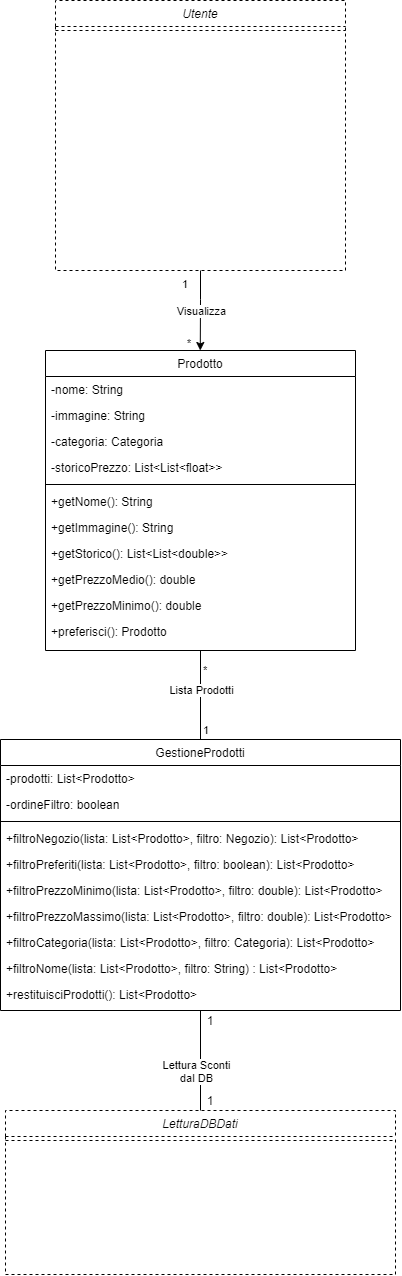

The diagram above was exported from draw.io. Its source (the exported page's mxGraphModel, read from the mxfile embedded in the PNG):
<mxGraphModel dx="5893" dy="2882" grid="1" gridSize="10" guides="1" tooltips="1" connect="1" arrows="1" fold="1" page="1" pageScale="1" pageWidth="1169" pageHeight="827" math="0" shadow="0">
  <root>
    <mxCell id="0" />
    <mxCell id="1" parent="0" />
    <mxCell id="HG3mYx-gKlURyib71wjE-33" value="Prodotto" style="swimlane;fontStyle=0;align=center;verticalAlign=top;childLayout=stackLayout;horizontal=1;startSize=26;horizontalStack=0;resizeParent=1;resizeLast=0;collapsible=1;marginBottom=0;rounded=0;shadow=0;strokeWidth=1;" vertex="1" parent="1">
      <mxGeometry x="-1245" y="-270" width="310" height="300" as="geometry">
        <mxRectangle x="-1070" y="-380" width="170" height="26" as="alternateBounds" />
      </mxGeometry>
    </mxCell>
    <mxCell id="HG3mYx-gKlURyib71wjE-34" value="-nome: String" style="text;align=left;verticalAlign=top;spacingLeft=4;spacingRight=4;overflow=hidden;rotatable=0;points=[[0,0.5],[1,0.5]];portConstraint=eastwest;" vertex="1" parent="HG3mYx-gKlURyib71wjE-33">
      <mxGeometry y="26" width="310" height="26" as="geometry" />
    </mxCell>
    <mxCell id="HG3mYx-gKlURyib71wjE-35" value="-immagine: String" style="text;align=left;verticalAlign=top;spacingLeft=4;spacingRight=4;overflow=hidden;rotatable=0;points=[[0,0.5],[1,0.5]];portConstraint=eastwest;" vertex="1" parent="HG3mYx-gKlURyib71wjE-33">
      <mxGeometry y="52" width="310" height="26" as="geometry" />
    </mxCell>
    <mxCell id="HG3mYx-gKlURyib71wjE-36" value="-categoria: Categoria" style="text;align=left;verticalAlign=top;spacingLeft=4;spacingRight=4;overflow=hidden;rotatable=0;points=[[0,0.5],[1,0.5]];portConstraint=eastwest;" vertex="1" parent="HG3mYx-gKlURyib71wjE-33">
      <mxGeometry y="78" width="310" height="26" as="geometry" />
    </mxCell>
    <mxCell id="HG3mYx-gKlURyib71wjE-37" value="-storicoPrezzo: List&lt;List&lt;float&gt;&gt;" style="text;align=left;verticalAlign=top;spacingLeft=4;spacingRight=4;overflow=hidden;rotatable=0;points=[[0,0.5],[1,0.5]];portConstraint=eastwest;" vertex="1" parent="HG3mYx-gKlURyib71wjE-33">
      <mxGeometry y="104" width="310" height="26" as="geometry" />
    </mxCell>
    <mxCell id="HG3mYx-gKlURyib71wjE-38" value="" style="line;html=1;strokeWidth=1;align=left;verticalAlign=middle;spacingTop=-1;spacingLeft=3;spacingRight=3;rotatable=0;labelPosition=right;points=[];portConstraint=eastwest;" vertex="1" parent="HG3mYx-gKlURyib71wjE-33">
      <mxGeometry y="130" width="310" height="8" as="geometry" />
    </mxCell>
    <mxCell id="HG3mYx-gKlURyib71wjE-39" value="+getNome(): String" style="text;align=left;verticalAlign=top;spacingLeft=4;spacingRight=4;overflow=hidden;rotatable=0;points=[[0,0.5],[1,0.5]];portConstraint=eastwest;" vertex="1" parent="HG3mYx-gKlURyib71wjE-33">
      <mxGeometry y="138" width="310" height="26" as="geometry" />
    </mxCell>
    <mxCell id="HG3mYx-gKlURyib71wjE-40" value="+getImmagine(): String" style="text;align=left;verticalAlign=top;spacingLeft=4;spacingRight=4;overflow=hidden;rotatable=0;points=[[0,0.5],[1,0.5]];portConstraint=eastwest;" vertex="1" parent="HG3mYx-gKlURyib71wjE-33">
      <mxGeometry y="164" width="310" height="26" as="geometry" />
    </mxCell>
    <mxCell id="HG3mYx-gKlURyib71wjE-41" value="+getStorico(): List&lt;List&lt;double&gt;&gt;" style="text;align=left;verticalAlign=top;spacingLeft=4;spacingRight=4;overflow=hidden;rotatable=0;points=[[0,0.5],[1,0.5]];portConstraint=eastwest;" vertex="1" parent="HG3mYx-gKlURyib71wjE-33">
      <mxGeometry y="190" width="310" height="26" as="geometry" />
    </mxCell>
    <mxCell id="HG3mYx-gKlURyib71wjE-42" value="+getPrezzoMedio(): double" style="text;align=left;verticalAlign=top;spacingLeft=4;spacingRight=4;overflow=hidden;rotatable=0;points=[[0,0.5],[1,0.5]];portConstraint=eastwest;" vertex="1" parent="HG3mYx-gKlURyib71wjE-33">
      <mxGeometry y="216" width="310" height="26" as="geometry" />
    </mxCell>
    <mxCell id="HG3mYx-gKlURyib71wjE-43" value="+getPrezzoMinimo(): double" style="text;align=left;verticalAlign=top;spacingLeft=4;spacingRight=4;overflow=hidden;rotatable=0;points=[[0,0.5],[1,0.5]];portConstraint=eastwest;" vertex="1" parent="HG3mYx-gKlURyib71wjE-33">
      <mxGeometry y="242" width="310" height="26" as="geometry" />
    </mxCell>
    <mxCell id="HG3mYx-gKlURyib71wjE-44" value="+preferisci(): Prodotto" style="text;align=left;verticalAlign=top;spacingLeft=4;spacingRight=4;overflow=hidden;rotatable=0;points=[[0,0.5],[1,0.5]];portConstraint=eastwest;" vertex="1" parent="HG3mYx-gKlURyib71wjE-33">
      <mxGeometry y="268" width="310" height="26" as="geometry" />
    </mxCell>
    <mxCell id="HG3mYx-gKlURyib71wjE-70" style="edgeStyle=orthogonalEdgeStyle;rounded=0;orthogonalLoop=1;jettySize=auto;html=1;exitX=0.5;exitY=0;exitDx=0;exitDy=0;entryX=0.5;entryY=1;entryDx=0;entryDy=0;endArrow=none;endFill=0;startArrow=none;startFill=0;" edge="1" parent="1" source="HG3mYx-gKlURyib71wjE-71" target="HG3mYx-gKlURyib71wjE-33">
      <mxGeometry relative="1" as="geometry" />
    </mxCell>
    <mxCell id="HG3mYx-gKlURyib71wjE-71" value="GestioneProdotti" style="swimlane;fontStyle=0;align=center;verticalAlign=top;childLayout=stackLayout;horizontal=1;startSize=26;horizontalStack=0;resizeParent=1;resizeLast=0;collapsible=1;marginBottom=0;rounded=0;shadow=0;strokeWidth=1;" vertex="1" parent="1">
      <mxGeometry x="-1290" y="119" width="400" height="271" as="geometry">
        <mxRectangle x="-1290" y="119" width="170" height="26" as="alternateBounds" />
      </mxGeometry>
    </mxCell>
    <mxCell id="HG3mYx-gKlURyib71wjE-72" value="-prodotti: List&lt;Prodotto&gt;" style="text;align=left;verticalAlign=top;spacingLeft=4;spacingRight=4;overflow=hidden;rotatable=0;points=[[0,0.5],[1,0.5]];portConstraint=eastwest;" vertex="1" parent="HG3mYx-gKlURyib71wjE-71">
      <mxGeometry y="26" width="400" height="26" as="geometry" />
    </mxCell>
    <mxCell id="HG3mYx-gKlURyib71wjE-73" value="-ordineFiltro: boolean" style="text;align=left;verticalAlign=top;spacingLeft=4;spacingRight=4;overflow=hidden;rotatable=0;points=[[0,0.5],[1,0.5]];portConstraint=eastwest;" vertex="1" parent="HG3mYx-gKlURyib71wjE-71">
      <mxGeometry y="52" width="400" height="26" as="geometry" />
    </mxCell>
    <mxCell id="HG3mYx-gKlURyib71wjE-74" value="" style="line;html=1;strokeWidth=1;align=left;verticalAlign=middle;spacingTop=-1;spacingLeft=3;spacingRight=3;rotatable=0;labelPosition=right;points=[];portConstraint=eastwest;" vertex="1" parent="HG3mYx-gKlURyib71wjE-71">
      <mxGeometry y="78" width="400" height="8" as="geometry" />
    </mxCell>
    <mxCell id="HG3mYx-gKlURyib71wjE-75" value="+filtroNegozio(lista: List&lt;Prodotto&gt;, filtro: Negozio): List&lt;Prodotto&gt;" style="text;align=left;verticalAlign=top;spacingLeft=4;spacingRight=4;overflow=hidden;rotatable=0;points=[[0,0.5],[1,0.5]];portConstraint=eastwest;" vertex="1" parent="HG3mYx-gKlURyib71wjE-71">
      <mxGeometry y="86" width="400" height="26" as="geometry" />
    </mxCell>
    <mxCell id="HG3mYx-gKlURyib71wjE-76" value="+filtroPreferiti(lista: List&lt;Prodotto&gt;, filtro: boolean): List&lt;Prodotto&gt;" style="text;align=left;verticalAlign=top;spacingLeft=4;spacingRight=4;overflow=hidden;rotatable=0;points=[[0,0.5],[1,0.5]];portConstraint=eastwest;" vertex="1" parent="HG3mYx-gKlURyib71wjE-71">
      <mxGeometry y="112" width="400" height="26" as="geometry" />
    </mxCell>
    <mxCell id="HG3mYx-gKlURyib71wjE-77" value="+filtroPrezzoMinimo(lista: List&lt;Prodotto&gt;, filtro: double): List&lt;Prodotto&gt;" style="text;align=left;verticalAlign=top;spacingLeft=4;spacingRight=4;overflow=hidden;rotatable=0;points=[[0,0.5],[1,0.5]];portConstraint=eastwest;" vertex="1" parent="HG3mYx-gKlURyib71wjE-71">
      <mxGeometry y="138" width="400" height="26" as="geometry" />
    </mxCell>
    <mxCell id="HG3mYx-gKlURyib71wjE-78" value="+filtroPrezzoMassimo(lista: List&lt;Prodotto&gt;, filtro: double): List&lt;Prodotto&gt;" style="text;align=left;verticalAlign=top;spacingLeft=4;spacingRight=4;overflow=hidden;rotatable=0;points=[[0,0.5],[1,0.5]];portConstraint=eastwest;" vertex="1" parent="HG3mYx-gKlURyib71wjE-71">
      <mxGeometry y="164" width="400" height="26" as="geometry" />
    </mxCell>
    <mxCell id="HG3mYx-gKlURyib71wjE-79" value="+filtroCategoria(lista: List&lt;Prodotto&gt;, filtro: Categoria): List&lt;Prodotto&gt;" style="text;align=left;verticalAlign=top;spacingLeft=4;spacingRight=4;overflow=hidden;rotatable=0;points=[[0,0.5],[1,0.5]];portConstraint=eastwest;" vertex="1" parent="HG3mYx-gKlURyib71wjE-71">
      <mxGeometry y="190" width="400" height="26" as="geometry" />
    </mxCell>
    <mxCell id="HG3mYx-gKlURyib71wjE-80" value="+filtroNome(lista: List&lt;Prodotto&gt;, filtro: String) : List&lt;Prodotto&gt;" style="text;align=left;verticalAlign=top;spacingLeft=4;spacingRight=4;overflow=hidden;rotatable=0;points=[[0,0.5],[1,0.5]];portConstraint=eastwest;" vertex="1" parent="HG3mYx-gKlURyib71wjE-71">
      <mxGeometry y="216" width="400" height="26" as="geometry" />
    </mxCell>
    <mxCell id="HG3mYx-gKlURyib71wjE-81" value="+restituisciProdotti(): List&lt;Prodotto&gt;" style="text;align=left;verticalAlign=top;spacingLeft=4;spacingRight=4;overflow=hidden;rotatable=0;points=[[0,0.5],[1,0.5]];portConstraint=eastwest;" vertex="1" parent="HG3mYx-gKlURyib71wjE-71">
      <mxGeometry y="242" width="400" height="26" as="geometry" />
    </mxCell>
    <mxCell id="HG3mYx-gKlURyib71wjE-86" value="Utente" style="swimlane;fontStyle=2;align=center;verticalAlign=top;childLayout=stackLayout;horizontal=1;startSize=26;horizontalStack=0;resizeParent=1;resizeLast=0;collapsible=1;marginBottom=0;rounded=0;shadow=0;strokeWidth=1;dashed=1;" vertex="1" parent="1">
      <mxGeometry x="-1235" y="-620" width="290" height="270" as="geometry">
        <mxRectangle x="960" y="120" width="160" height="26" as="alternateBounds" />
      </mxGeometry>
    </mxCell>
    <mxCell id="HG3mYx-gKlURyib71wjE-96" value="" style="line;html=1;strokeWidth=1;align=left;verticalAlign=middle;spacingTop=-1;spacingLeft=3;spacingRight=3;rotatable=0;labelPosition=right;points=[];portConstraint=eastwest;dashed=1;" vertex="1" parent="HG3mYx-gKlURyib71wjE-86">
      <mxGeometry y="26" width="290" height="8" as="geometry" />
    </mxCell>
    <mxCell id="HG3mYx-gKlURyib71wjE-269" value="LetturaDBDati" style="swimlane;fontStyle=2;align=center;verticalAlign=top;childLayout=stackLayout;horizontal=1;startSize=26;horizontalStack=0;resizeParent=1;resizeLast=0;collapsible=1;marginBottom=0;rounded=0;shadow=0;strokeWidth=1;dashed=1;" vertex="1" parent="1">
      <mxGeometry x="-1285" y="490" width="390" height="164" as="geometry">
        <mxRectangle x="-140" y="400" width="160" height="26" as="alternateBounds" />
      </mxGeometry>
    </mxCell>
    <mxCell id="HG3mYx-gKlURyib71wjE-270" value="" style="line;html=1;strokeWidth=1;align=left;verticalAlign=middle;spacingTop=-1;spacingLeft=3;spacingRight=3;rotatable=0;labelPosition=right;points=[];portConstraint=eastwest;dashed=1;" vertex="1" parent="HG3mYx-gKlURyib71wjE-269">
      <mxGeometry y="26" width="390" height="8" as="geometry" />
    </mxCell>
    <mxCell id="HG3mYx-gKlURyib71wjE-300" value="Lista Prodotti" style="edgeLabel;resizable=0;html=1;align=center;verticalAlign=middle;" connectable="0" vertex="1" parent="1">
      <mxGeometry x="-1100" y="69.99571428571423" as="geometry">
        <mxPoint x="10" y="-1" as="offset" />
      </mxGeometry>
    </mxCell>
    <mxCell id="HG3mYx-gKlURyib71wjE-301" value="*" style="edgeLabel;resizable=0;html=1;align=left;verticalAlign=bottom;" connectable="0" vertex="1" parent="1">
      <mxGeometry x="-840" y="-70" as="geometry">
        <mxPoint x="-249" y="126" as="offset" />
      </mxGeometry>
    </mxCell>
    <mxCell id="HG3mYx-gKlURyib71wjE-302" value="1" style="edgeLabel;resizable=0;html=1;align=left;verticalAlign=bottom;" connectable="0" vertex="1" parent="1">
      <mxGeometry x="-840" y="-10" as="geometry">
        <mxPoint x="-249" y="126" as="offset" />
      </mxGeometry>
    </mxCell>
    <mxCell id="HG3mYx-gKlURyib71wjE-303" style="edgeStyle=orthogonalEdgeStyle;rounded=0;orthogonalLoop=1;jettySize=auto;html=1;startArrow=none;startFill=0;endArrow=none;endFill=0;entryX=0.5;entryY=1;entryDx=0;entryDy=0;exitX=0.5;exitY=0;exitDx=0;exitDy=0;" edge="1" parent="1" source="HG3mYx-gKlURyib71wjE-269" target="HG3mYx-gKlURyib71wjE-71">
      <mxGeometry relative="1" as="geometry">
        <mxPoint x="-1090" y="440" as="sourcePoint" />
        <mxPoint x="-950" y="290" as="targetPoint" />
        <Array as="points" />
      </mxGeometry>
    </mxCell>
    <mxCell id="HG3mYx-gKlURyib71wjE-304" value="Lettura Sconti&lt;br&gt;dal DB" style="edgeLabel;resizable=0;html=1;align=center;verticalAlign=middle;" connectable="0" vertex="1" parent="1">
      <mxGeometry x="-1050.0000007812464" y="-140.0003124985351" as="geometry">
        <mxPoint x="-45" y="590" as="offset" />
      </mxGeometry>
    </mxCell>
    <mxCell id="HG3mYx-gKlURyib71wjE-305" value="1" style="text;html=1;strokeColor=none;fillColor=none;align=center;verticalAlign=middle;whiteSpace=wrap;rounded=0;" vertex="1" parent="1">
      <mxGeometry x="-1100" y="470" width="40" height="20" as="geometry" />
    </mxCell>
    <mxCell id="HG3mYx-gKlURyib71wjE-306" value="" style="endArrow=classic;html=1;entryX=0.5;entryY=0;entryDx=0;entryDy=0;edgeStyle=orthogonalEdgeStyle;rounded=0;" edge="1" parent="1">
      <mxGeometry relative="1" as="geometry">
        <mxPoint x="-1090" y="-350" as="sourcePoint" />
        <mxPoint x="-1090.2400000000005" y="-270" as="targetPoint" />
        <Array as="points">
          <mxPoint x="-1090.24" y="-321" />
          <mxPoint x="-1090.24" y="-321" />
        </Array>
      </mxGeometry>
    </mxCell>
    <mxCell id="HG3mYx-gKlURyib71wjE-307" value="Visualizza" style="edgeLabel;resizable=0;html=1;align=center;verticalAlign=middle;" connectable="0" vertex="1" parent="HG3mYx-gKlURyib71wjE-306">
      <mxGeometry relative="1" as="geometry" />
    </mxCell>
    <mxCell id="HG3mYx-gKlURyib71wjE-308" value="1" style="edgeLabel;resizable=0;html=1;align=left;verticalAlign=bottom;" connectable="0" vertex="1" parent="HG3mYx-gKlURyib71wjE-306">
      <mxGeometry x="-1" relative="1" as="geometry">
        <mxPoint x="-20" y="20" as="offset" />
      </mxGeometry>
    </mxCell>
    <mxCell id="HG3mYx-gKlURyib71wjE-309" value="*" style="edgeLabel;resizable=0;html=1;align=right;verticalAlign=bottom;" connectable="0" vertex="1" parent="HG3mYx-gKlURyib71wjE-306">
      <mxGeometry x="1" relative="1" as="geometry">
        <mxPoint x="-10" as="offset" />
      </mxGeometry>
    </mxCell>
    <mxCell id="HG3mYx-gKlURyib71wjE-352" value="1" style="text;html=1;strokeColor=none;fillColor=none;align=center;verticalAlign=middle;whiteSpace=wrap;rounded=0;" vertex="1" parent="1">
      <mxGeometry x="-1100" y="390" width="40" height="20" as="geometry" />
    </mxCell>
  </root>
</mxGraphModel>